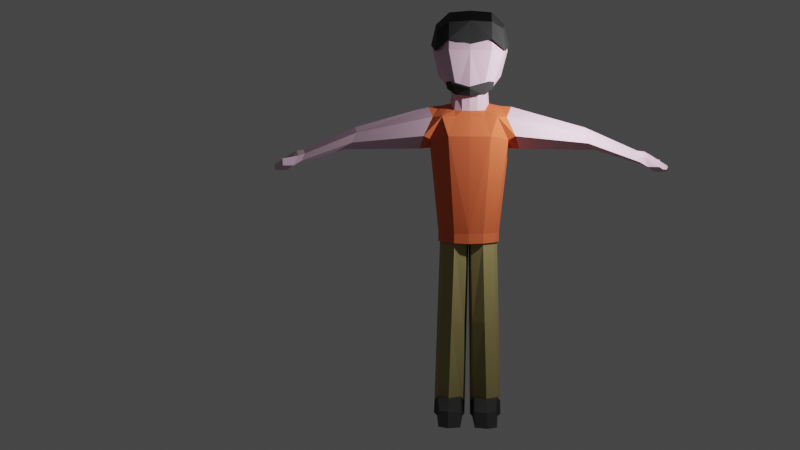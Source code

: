 # Source: LowPolyMan05.blend  (saved by Blender 3.1.7; exported with 4.5.12 LTS)
import bpy
from mathutils import Matrix  # noqa: F401  (used for matrix-valued properties, if any)

bpy.ops.wm.read_factory_settings(use_empty=True)
scene = bpy.context.scene
scene.name = 'Scene'

# ---- collections
col_collection = bpy.data.collections.new('Collection'); scene.collection.children.link(col_collection)

# ---- materials (node trees are filled in below, after node groups)
mat_skin = bpy.data.materials.new('Skin')
mat_skin.alpha_threshold = 0.0
mat_skin.use_transparent_shadow = False
mat_skin.line_color = (0.0, 0.0, 0.0, 1.0)
mat_shirt = bpy.data.materials.new('Shirt')
mat_shirt.use_transparent_shadow = False
mat_trousers = bpy.data.materials.new('Trousers')
mat_trousers.use_transparent_shadow = False
mat_shoes = bpy.data.materials.new('Shoes')
mat_shoes.use_transparent_shadow = False

# ---- material node trees
mat_skin.use_nodes = True; mat_skin.node_tree.nodes.clear()
_N = mat_skin.node_tree.nodes; _L = mat_skin.node_tree.links
n0 = _N.new('ShaderNodeOutputMaterial'); n0.name = 'Material Output'; n0.location = (300, 300)
n1 = _N.new('ShaderNodeBsdfPrincipled'); n1.name = 'Principled BSDF'; n1.location = (10, 300)
n1.distribution = 'GGX'
n1.subsurface_method = 'RANDOM_WALK_SKIN'
n1.inputs[0].default_value = (0.7874, 0.528, 0.6719, 1.0)
n1.inputs[2].default_value = 0.8041
n1.inputs[3].default_value = 1.45
n1.inputs[27].default_value = (0.0, 0.0, 0.0, 1.0)
n1.inputs[28].default_value = 1.0
_L.new(n1.outputs[0], n0.inputs[0])
n0.is_active_output = True
mat_shirt.use_nodes = True; mat_shirt.node_tree.nodes.clear()
_N = mat_shirt.node_tree.nodes; _L = mat_shirt.node_tree.links
n0 = _N.new('ShaderNodeBsdfPrincipled'); n0.name = 'Principled BSDF'; n0.location = (10, 300)
n0.distribution = 'GGX'
n0.subsurface_method = 'RANDOM_WALK_SKIN'
n0.inputs[0].default_value = (0.8, 0.1359, 0.04289, 1.0)
n0.inputs[2].default_value = 0.8057
n0.inputs[3].default_value = 1.45
n0.inputs[27].default_value = (0.0, 0.0, 0.0, 1.0)
n0.inputs[28].default_value = 1.0
n1 = _N.new('ShaderNodeOutputMaterial'); n1.name = 'Material Output'; n1.location = (300, 300)
_L.new(n0.outputs[0], n1.inputs[0])
n1.is_active_output = True
mat_trousers.use_nodes = True; mat_trousers.node_tree.nodes.clear()
_N = mat_trousers.node_tree.nodes; _L = mat_trousers.node_tree.links
n0 = _N.new('ShaderNodeBsdfPrincipled'); n0.name = 'Principled BSDF'; n0.location = (10, 300)
n0.distribution = 'GGX'
n0.subsurface_method = 'RANDOM_WALK_SKIN'
n0.inputs[0].default_value = (0.3343, 0.2746, 0.1057, 1.0)
n0.inputs[2].default_value = 0.8057
n0.inputs[3].default_value = 1.45
n0.inputs[27].default_value = (0.0, 0.0, 0.0, 1.0)
n0.inputs[28].default_value = 1.0
n1 = _N.new('ShaderNodeOutputMaterial'); n1.name = 'Material Output'; n1.location = (300, 300)
_L.new(n0.outputs[0], n1.inputs[0])
n1.is_active_output = True
mat_shoes.use_nodes = True; mat_shoes.node_tree.nodes.clear()
_N = mat_shoes.node_tree.nodes; _L = mat_shoes.node_tree.links
n0 = _N.new('ShaderNodeBsdfPrincipled'); n0.name = 'Principled BSDF'; n0.location = (10, 300)
n0.distribution = 'GGX'
n0.subsurface_method = 'RANDOM_WALK_SKIN'
n0.inputs[0].default_value = (0.02365, 0.02365, 0.02365, 1.0)
n0.inputs[2].default_value = 0.8057
n0.inputs[3].default_value = 1.45
n0.inputs[27].default_value = (0.0, 0.0, 0.0, 1.0)
n0.inputs[28].default_value = 1.0
n1 = _N.new('ShaderNodeOutputMaterial'); n1.name = 'Material Output'; n1.location = (300, 300)
_L.new(n0.outputs[0], n1.inputs[0])
n1.is_active_output = True

# ---- world
world_world = bpy.data.worlds.new('World'); scene.world = world_world
world_world.use_nodes = True; world_world.node_tree.nodes.clear()
_N = world_world.node_tree.nodes; _L = world_world.node_tree.links
n0 = _N.new('ShaderNodeOutputWorld'); n0.name = 'World Output'; n0.location = (300, 300)
n1 = _N.new('ShaderNodeBackground'); n1.name = 'Background'; n1.location = (10, 300)
n1.inputs[0].default_value = (0.05088, 0.05088, 0.05088, 1.0)
_L.new(n1.outputs[0], n0.inputs[0])
n0.is_active_output = True
world_world.color = (0.05088, 0.05088, 0.05088)
world_world.use_sun_shadow = False
world_world.sun_shadow_jitter_overblur = 0.0

# ---- cameras
cam_camera = bpy.data.cameras.new('Camera')
cam_camera.clip_end = 100.0
cam_camera.ortho_scale = 7.314

# ---- lights
light_light = bpy.data.lights.new('Light', 'POINT')
light_light.transmission_factor = 0.0
light_light.energy = 1000.0
light_light.shadow_soft_size = 0.1
light_light.shadow_maximum_resolution = 0.006
light_light.use_absolute_resolution = True

# ---- meshes
me_cube = bpy.data.meshes.new('Cube')
me_cube.from_pydata([(0.04579, 0.9002, 6.68), (0.05501, 0.8472, 5.66), (0.8486, 0.304, 6.68), (0.823, 0.04558, 5.281), (-0.4748, 0.3527, 5.503), (0.5352, -0.3975, 6.847), (0.6511, -0.4836, 5.122), (-0.5352, 0.3975, 6.847), (-0.007498, 1.0, 6.171), (0.9687, 0.2826, 6.18), (0.4799, 0.6461, 6.79), (0.7952, -0.2044, 5.157), (-0.2121, 0.7847, 6.818), (0.4504, 0.6083, 5.557), (-0.1725, 0.7325, 5.53), (0.8125, 0.02371, 6.818), (-0.6556, 0.4869, 6.174), (0.4583, -0.3404, 5.378), (0.7359, -0.5466, 6.18), (0.0, 0.0, 7.097), (0.5538, -0.1651, 5.379), (0.5447, 0.7336, 6.173), (-0.3973, 0.9273, 6.175), (1.008, -0.115, 6.18), (0.3034, 0.4085, 7.058), (0.4043, -0.3003, 5.196), (0.5818, -0.007513, 5.217), (0.5011, 0.003232, 5.237), (0.2845, 0.3244, 5.389), (0.06061, 0.4555, 5.474), (-0.1314, 0.4437, 5.42), (-0.3114, 0.2313, 5.402), (0.5916, -0.4394, 4.597), (0.7886, -0.1537, 4.604), (0.5349, -0.02939, 5.38), (0.2852, 0.3249, 5.378), (0.05912, 0.4585, 5.378), (-0.1335, 0.4449, 5.38), (-0.3128, 0.2323, 5.38), (0.9941, 0.08848, 4.61), (0.468, 0.5916, 4.838), (0.185, 0.7838, 4.574), (-0.2139, 0.4975, 4.576), (-0.4006, 0.2975, 4.578), (0.7608, -0.5651, 4.137), (1.054, -0.1477, 4.145), (1.102, 0.3373, 4.044), (0.6118, 0.745, 3.809), (0.2729, 0.8848, 4.156), (-0.2136, 0.5865, 4.141), (-0.4619, 0.343, 4.144), (0.6229, -0.4627, 1.754), (0.8019, -0.1552, 1.762), (0.768, 0.2309, 1.758), (0.5349, 0.5362, 1.73), (0.2227, 0.7063, 1.722), (-0.04569, 0.6195, 1.725), (-0.3813, 0.2832, 1.728), (0.5302, -0.3938, 1.515), (0.7702, -0.1395, 1.557), (1.029, 0.3463, 4.59), (0.6498, 0.7828, 4.818), (0.3726, 0.9707, 4.554), (1.247, 0.4495, 4.135), (0.4556, 1.075, 4.137), (0.7813, 0.9453, 3.789), (1.96, 1.971, 4.196), (1.802, 2.17, 4.317), (1.74, 2.395, 4.177), (2.064, 2.034, 3.954), (1.782, 2.452, 3.955), (1.957, 2.381, 3.77), (2.877, 3.084, 3.628), (2.722, 3.27, 3.743), (2.66, 3.48, 3.609), (2.976, 3.144, 3.397), (2.7, 3.535, 3.397), (2.867, 3.467, 3.264), (0.6294, -0.4675, 1.52), (0.8113, -0.1562, 1.529), (0.7802, 0.2267, 1.524), (0.5515, 0.5271, 1.496), (0.241, 0.6956, 1.488), (0.003751, 0.5857, 1.492), (-0.3327, 0.2471, 1.495), (0.7388, 0.2119, 1.553), (0.5197, 0.4947, 1.526), (0.2411, 0.646, 1.52), (0.03412, 0.5517, 1.523), (-0.3322, 0.2468, 1.495), (0.06795, -0.05047, 1.49), (0.07802, 0.5138, 4.72), (0.8108, -0.1558, 1.529), (0.5296, -0.3269, 1.545), (0.7797, 0.2266, 1.524), (0.5513, 0.5267, 1.496), (0.2411, 0.6951, 1.488), (0.004136, 0.5853, 1.492), (0.0679, -0.05043, 1.522), (-0.2668, 0.2523, 1.526), (-0.04541, 0.2519, -2.883), (0.2752, -0.1176, -2.887), (0.5176, -0.2314, -2.864), (0.2559, 0.5509, -2.886), (0.5656, 0.3462, -2.88), (0.7004, 0.5256, -2.883), (0.9308, -0.06357, -2.852), (0.9232, 0.2508, -2.856), (0.4468, 0.657, -2.889), (-0.2947, 0.2189, 4.723), (0.4489, -0.3334, 4.736), (0.3069, 0.3603, 4.895), (0.5912, 0.02378, 4.744), (-0.2012, 0.3178, 4.722), (0.544, -0.1732, 4.74), (0.538, -0.1956, -2.363), (0.2576, -0.1113, -2.555), (-0.06432, 0.2519, -2.551), (0.2368, 0.551, -2.554), (0.6842, 0.5235, -2.551), (0.429, 0.6563, -2.557), (0.9026, -0.08802, -2.351), (0.9085, 0.2469, -2.355), (1.302, -0.7502, -2.864), (1.575, -0.5733, -2.852), (1.606, -0.3075, -2.856), (1.393, -0.452, -2.52), (1.123, -0.6299, -2.532), (1.414, -0.1971, -2.524), (3.252, 3.532, 3.381), (3.095, 3.683, 3.41), (2.972, 3.787, 3.374), (3.228, 3.513, 3.328), (2.952, 3.76, 3.328), (3.105, 3.672, 3.279), (3.049, 3.252, 3.367), (2.985, 3.214, 3.56), (2.832, 3.393, 3.651), (2.958, 3.565, 3.249), (2.693, 3.493, 3.544), (2.716, 3.525, 3.368), (3.307, 3.177, 3.412), (3.337, 3.16, 3.583), (3.267, 3.232, 3.556), (3.247, 3.239, 3.38), (2.808, 3.04, 3.504), (2.734, 2.995, 3.676), (2.62, 3.134, 3.761), (2.734, 3.288, 3.402), (2.58, 3.298, 3.662), (2.61, 3.338, 3.505), (0.02593, 0.9463, 6.691), (0.8983, 0.2984, 6.691), (0.5815, -0.4319, 6.872), (-0.5816, 0.432, 6.872), (-0.03197, 1.055, 6.138), (1.029, 0.2752, 6.147), (0.4976, 0.6701, 6.81), (-0.2543, 0.8207, 6.841), (0.859, -0.006139, 6.841), (-0.7935, 0.5894, 5.842), (0.7996, -0.5938, 6.309), (-8.585e-05, 6.376e-05, 7.144), (0.5681, 0.7652, 6.311), (-0.4556, 0.9757, 5.904), (1.072, -0.1568, 6.424), (0.3059, 0.412, 7.102), (0.08254, 0.8209, 6.662), (0.7624, 0.316, 6.662), (0.4534, -0.3367, 6.803), (-0.4531, 0.3365, 6.803), (0.03742, 0.9058, 6.231), (0.8641, 0.2979, 6.238), (0.4501, 0.6057, 6.755), (-0.1358, 0.7231, 6.779), (0.7318, 0.07869, 6.779), (-0.6182, 0.4591, 6.0), (0.6233, -0.463, 6.364), (0.0001518, -0.0001127, 7.015), (0.505, 0.6798, 6.365), (-0.2927, 0.8439, 6.048), (0.8976, -0.03876, 6.454), (0.3007, 0.4046, 6.982), (0.8321, 0.06239, 5.26), (0.6614, -0.4912, 5.086), (0.8544, 0.08874, 5.412), (0.8019, -0.2094, 5.124), (0.7535, -0.5596, 5.269), (0.8884, -0.09667, 5.403), (0.5301, -0.3937, 5.15), (0.7523, -0.1308, 5.117), (0.7032, -0.1479, 5.167), (0.8076, 0.05141, 5.3), (0.6509, -0.4834, 5.126), (0.83, 0.07776, 5.452), (0.7774, -0.2203, 5.164), (0.743, -0.5518, 5.309), (0.8705, -0.09893, 5.436), (0.5196, -0.3859, 5.19), (0.7278, -0.1418, 5.157), (0.6788, -0.1589, 5.207), (0.5338, -0.2607, -0.4585), (-0.1648, 0.2521, -0.4679), (0.3358, 0.6512, -0.4734), (0.8243, 0.2295, -0.45), (0.1635, -0.0811, -0.4718), (0.1363, 0.5514, -0.4704), (0.6026, 0.5092, -0.4673), (0.8369, -0.1136, -0.4455), (-0.8486, -0.304, 6.68), (-0.7952, -0.2975, 5.66), (-0.04579, -0.9002, 6.68), (0.1942, -0.8011, 5.281), (-0.9599, -0.2819, 6.171), (0.009396, -1.009, 6.18), (-0.4799, -0.6461, 6.79), (0.4255, -0.7022, 5.157), (-0.8125, -0.02371, 6.818), (-0.4522, -0.607, 5.557), (-0.7511, -0.04654, 5.53), (0.2121, -0.7847, 6.818), (0.3181, -0.4824, 5.379), (-0.5449, -0.7335, 6.173), (-1.003, 0.1124, 6.175), (0.4014, -0.932, 6.18), (-0.3034, -0.4085, 7.058), (0.1753, -0.5548, 5.217), (0.1417, -0.4806, 5.237), (-0.2284, -0.3661, 5.389), (-0.4185, -0.1896, 5.474), (-0.4627, -0.002377, 5.42), (0.375, -0.7105, 4.604), (0.1827, -0.5036, 5.38), (-0.2286, -0.3669, 5.378), (-0.4219, -0.1891, 5.378), (-0.4645, -0.0007525, 5.38), (0.2026, -0.9773, 4.61), (-0.4311, -0.619, 4.838), (-0.6969, -0.4037, 4.574), (-0.5381, 0.06102, 4.576), (0.446, -0.9664, 4.145), (-0.004378, -1.153, 4.044), (-0.5364, -0.8009, 3.809), (-0.7682, -0.517, 4.156), (-0.6232, 0.03496, 4.141), (0.3803, -0.7229, 1.762), (0.0008596, -0.802, 1.758), (-0.3588, -0.667, 1.73), (-0.6118, -0.4173, 1.722), (-0.6063, -0.1353, 1.725), (0.3561, -0.697, 1.557), (-0.03406, -1.086, 4.59), (-0.5616, -0.8482, 4.818), (-0.8216, -0.6372, 4.554), (-0.06989, -1.324, 4.135), (-0.8977, -0.7469, 4.137), (-0.6792, -1.021, 3.789), (-1.32, -2.446, 4.196), (-1.557, -2.352, 4.317), (-1.79, -2.358, 4.177), (-1.351, -2.564, 3.954), (-1.832, -2.415, 3.955), (-1.714, -2.562, 3.77), (-2.121, -3.645, 3.628), (-2.344, -3.551, 3.743), (-2.563, -3.552, 3.609), (-2.15, -3.758, 3.397), (-2.604, -3.606, 3.397), (-2.491, -3.747, 3.264), (0.3839, -0.7315, 1.529), (0.00846, -0.8124, 1.524), (-0.3452, -0.6803, 1.496), (-0.5963, -0.4317, 1.488), (-0.5596, -0.1728, 1.492), (0.01065, -0.7685, 1.553), (-0.3234, -0.6405, 1.526), (-0.5488, -0.4175, 1.52), (-0.5183, -0.1921, 1.523), (-0.4693, -0.2232, 4.72), (0.3834, -0.7312, 1.529), (0.4659, -0.4125, 1.545), (0.008347, -0.812, 1.524), (-0.3449, -0.68, 1.496), (-0.5958, -0.4317, 1.488), (-0.5591, -0.1731, 1.492), (-0.3187, 0.1825, 1.526), (-0.2543, -0.02933, -2.883), (0.1921, -0.2295, -2.887), (0.371, -0.4286, -2.864), (-0.4534, -0.4041, -2.886), (-0.168, -0.6415, -2.88), (-0.3008, -0.8224, -2.883), (0.3298, -0.8727, -2.852), (0.02666, -0.9562, -2.856), (-0.4999, -0.6176, -2.889), (-0.2563, -0.3979, 4.895), (0.1481, -0.5728, 4.744), (-0.3624, 0.1007, 4.722), (0.323, -0.4708, 4.74), (0.3427, -0.4585, -2.363), (0.181, -0.2144, -2.555), (-0.2597, -0.01121, -2.551), (-0.4591, -0.3859, -2.554), (-0.3034, -0.8063, -2.551), (-0.5043, -0.6003, -2.557), (0.3451, -0.8386, -2.351), (0.02614, -0.9411, -2.355), (1.094, -1.03, -2.864), (1.004, -1.342, -2.852), (0.7585, -1.449, -2.856), (0.8352, -1.203, -2.52), (0.9275, -0.8929, -2.532), (0.5973, -1.297, -2.524), (-2.442, -4.134, 3.381), (-2.631, -4.027, 3.41), (-2.766, -3.94, 3.374), (-2.431, -4.105, 3.328), (-2.747, -3.912, 3.328), (-2.618, -4.034, 3.279), (-2.232, -3.859, 3.367), (-2.214, -3.786, 3.56), (-2.43, -3.692, 3.651), (-2.558, -3.862, 3.249), (-2.566, -3.588, 3.544), (-2.589, -3.619, 3.368), (-2.086, -4.084, 3.412), (-2.061, -4.107, 3.583), (-2.15, -4.062, 3.556), (-2.163, -4.045, 3.38), (-2.099, -3.567, 3.504), (-2.077, -3.483, 3.676), (-2.243, -3.414, 3.761), (-2.358, -3.567, 3.402), (-2.411, -3.423, 3.662), (-2.442, -3.463, 3.505), (-0.8984, -0.2983, 6.691), (-0.0261, -0.9462, 6.691), (-1.019, -0.2743, 6.138), (0.03387, -1.064, 6.147), (-0.4978, -0.67, 6.81), (-0.8592, 0.006267, 6.841), (0.2541, -0.8206, 6.841), (-0.5684, -0.765, 6.311), (-1.066, 0.1542, 5.904), (0.4599, -0.9807, 6.424), (-0.306, -0.4119, 7.102), (-0.7621, -0.3162, 6.662), (-0.08224, -0.8212, 6.662), (-0.8564, -0.2976, 6.231), (-0.03551, -0.9133, 6.238), (-0.4498, -0.6059, 6.755), (-0.7315, -0.07891, 6.779), (0.1361, -0.7233, 6.779), (-0.5049, -0.6799, 6.365), (-0.8924, 0.03635, 6.048), (0.2965, -0.8481, 6.454), (-0.3004, -0.4048, 6.982), (0.1807, -0.8146, 5.26), (0.1619, -0.8436, 5.412), (0.4321, -0.7071, 5.124), (0.3493, -0.8226, 5.403), (0.3426, -0.6824, 5.117), (0.3448, -0.6305, 5.167), (0.1842, -0.788, 5.3), (0.1654, -0.817, 5.452), (0.4356, -0.6806, 5.164), (0.3462, -0.8047, 5.436), (0.346, -0.6558, 5.157), (0.3482, -0.6039, 5.207), (0.4038, -0.4357, -0.4585), (-0.289, 0.08488, -0.4679), (-0.5264, -0.5096, -0.4734), (0.01846, -0.8555, -0.45), (0.1249, -0.1331, -0.4718), (-0.4885, -0.2898, -0.4704), (-0.3134, -0.7241, -0.4673), (0.3506, -0.7684, -0.4455)], [], [(3, 11, 26, 27), (1, 13, 28, 29), (4, 14, 30, 31), (11, 6, 25, 26), (1, 8, 21, 13), (8, 0, 10, 21), (21, 10, 2, 9), (13, 21, 9, 3), (4, 16, 22, 14), (16, 7, 12, 22), (22, 12, 0, 8), (14, 22, 8, 1), (3, 9, 23, 11), (9, 2, 15, 23), (23, 15, 5, 18), (11, 23, 18, 6), (0, 12, 24, 10), (12, 7, 19, 24), (24, 19, 5, 15), (10, 24, 15, 2), (31, 30, 37, 38), (26, 25, 17, 20), (28, 27, 34, 35), (30, 29, 36, 37), (14, 1, 29, 30), (13, 3, 27, 28), (109, 113, 42, 43), (114, 110, 32, 33), (111, 112, 39, 40), (113, 91, 41, 42), (29, 28, 35, 36), (27, 26, 20, 34), (48, 41, 62, 64), (42, 41, 48, 49), (39, 33, 45, 46), (41, 40, 61, 62), (91, 111, 40, 41), (112, 114, 33, 39), (50, 49, 56, 57), (45, 44, 51, 52), (47, 46, 53, 54), (49, 48, 55, 56), (33, 32, 44, 45), (43, 42, 49, 50), (57, 56, 83, 84), (52, 51, 78, 79), (54, 53, 80, 81), (56, 55, 82, 83), (48, 47, 54, 55), (46, 45, 52, 53), (64, 62, 68, 70), (63, 65, 71, 69), (39, 46, 63, 60), (46, 47, 65, 63), (40, 39, 60, 61), (47, 48, 64, 65), (147, 146, 72, 73), (146, 145, 75, 72), (62, 61, 67, 68), (65, 64, 70, 71), (60, 63, 69, 66), (61, 60, 66, 67), (137, 136, 129, 130), (136, 135, 132, 129), (145, 148, 77, 75), (150, 149, 74, 76), (149, 147, 73, 74), (148, 150, 76, 77), (83, 82, 96, 97), (80, 79, 92, 94), (82, 81, 95, 96), (84, 83, 97, 89), (55, 54, 81, 82), (53, 52, 79, 80), (115, 102, 123, 127), (120, 119, 105, 108), (115, 116, 101, 102), (117, 118, 103, 100), (81, 80, 94, 95), (79, 78, 58, 92), (93, 59, 92, 58), (59, 85, 94, 92), (85, 86, 95, 94), (86, 87, 96, 95), (87, 88, 97, 96), (88, 99, 89, 97), (99, 98, 90, 89), (98, 93, 58, 90), (100, 103, 104, 101), (103, 108, 105, 104), (104, 105, 107, 106), (101, 104, 106, 102), (118, 120, 108, 103), (116, 117, 100, 101), (119, 122, 107, 105), (106, 107, 125, 124), (34, 20, 114, 112), (36, 35, 111, 91), (37, 36, 91, 113), (35, 34, 112, 111), (20, 17, 110, 114), (38, 37, 113, 109), (208, 201, 115, 121), (207, 204, 122, 119), (205, 202, 117, 116), (206, 203, 120, 118), (202, 206, 118, 117), (201, 205, 116, 115), (203, 207, 119, 120), (204, 208, 121, 122), (128, 126, 124, 125), (126, 127, 123, 124), (107, 122, 128, 125), (102, 106, 124, 123), (121, 115, 127, 126), (122, 121, 126, 128), (130, 129, 132, 134), (131, 130, 134, 133), (135, 138, 134, 132), (140, 139, 131, 133), (139, 137, 130, 131), (138, 140, 133, 134), (77, 76, 140, 138), (74, 73, 137, 139), (76, 74, 139, 140), (75, 77, 138, 135), (72, 75, 141, 142), (73, 72, 136, 137), (142, 141, 144, 143), (75, 135, 144, 141), (135, 136, 143, 144), (136, 72, 142, 143), (71, 70, 150, 148), (68, 67, 147, 149), (70, 68, 149, 150), (69, 71, 148, 145), (66, 69, 145, 146), (67, 66, 146, 147), (155, 163, 157, 151), (163, 156, 152, 157), (160, 164, 158, 154), (164, 155, 151, 158), (156, 165, 159, 152), (165, 161, 153, 159), (151, 157, 166, 158), (158, 166, 162, 154), (166, 159, 153, 162), (157, 152, 159, 166), (171, 167, 173, 179), (179, 173, 168, 172), (176, 170, 174, 180), (180, 174, 167, 171), (172, 168, 175, 181), (181, 175, 169, 177), (167, 174, 182, 173), (174, 170, 178, 182), (182, 178, 169, 175), (173, 182, 175, 168), (155, 164, 180, 171), (156, 163, 179, 172), (165, 156, 172, 181), (164, 160, 176, 180), (163, 155, 171, 179), (161, 165, 181, 177), (183, 191, 190, 186), (186, 190, 189, 184), (183, 186, 188, 185), (186, 184, 187, 188), (192, 195, 199, 200), (195, 193, 198, 199), (192, 194, 197, 195), (195, 197, 196, 193), (190, 191, 200, 199), (183, 185, 194, 192), (185, 188, 197, 194), (191, 183, 192, 200), (189, 190, 199, 198), (188, 187, 196, 197), (85, 59, 208, 204), (87, 86, 207, 203), (93, 98, 205, 201), (99, 88, 206, 202), (88, 87, 203, 206), (98, 99, 202, 205), (86, 85, 204, 207), (59, 93, 201, 208), (212, 227, 226, 216), (210, 229, 228, 218), (4, 31, 230, 219), (216, 226, 25, 6), (210, 218, 222, 213), (213, 222, 215, 209), (222, 214, 211, 215), (218, 212, 214, 222), (4, 219, 223, 16), (16, 223, 217, 7), (223, 213, 209, 217), (219, 210, 213, 223), (212, 216, 224, 214), (214, 224, 220, 211), (224, 18, 5, 220), (216, 6, 18, 224), (209, 215, 225, 217), (217, 225, 19, 7), (225, 220, 5, 19), (215, 211, 220, 225), (31, 38, 235, 230), (226, 221, 17, 25), (228, 233, 232, 227), (230, 235, 234, 229), (219, 230, 229, 210), (218, 228, 227, 212), (109, 43, 239, 297), (298, 231, 32, 110), (295, 237, 236, 296), (297, 239, 238, 278), (229, 234, 233, 228), (227, 232, 221, 226), (243, 255, 253, 238), (239, 244, 243, 238), (236, 241, 240, 231), (238, 253, 252, 237), (278, 238, 237, 295), (296, 236, 231, 298), (50, 57, 249, 244), (240, 245, 51, 44), (242, 247, 246, 241), (244, 249, 248, 243), (231, 240, 44, 32), (43, 50, 244, 239), (57, 84, 273, 249), (245, 269, 78, 51), (247, 271, 270, 246), (249, 273, 272, 248), (243, 248, 247, 242), (241, 246, 245, 240), (255, 261, 259, 253), (254, 260, 262, 256), (236, 251, 254, 241), (241, 254, 256, 242), (237, 252, 251, 236), (242, 256, 255, 243), (331, 264, 263, 330), (330, 263, 266, 329), (253, 259, 258, 252), (256, 262, 261, 255), (251, 257, 260, 254), (252, 258, 257, 251), (321, 314, 313, 320), (320, 313, 316, 319), (329, 266, 268, 332), (334, 267, 265, 333), (333, 265, 264, 331), (332, 268, 267, 334), (273, 284, 283, 272), (270, 281, 279, 269), (272, 283, 282, 271), (84, 89, 284, 273), (248, 272, 271, 247), (246, 270, 269, 245), (299, 311, 307, 288), (304, 294, 291, 303), (299, 288, 287, 300), (301, 286, 289, 302), (271, 282, 281, 270), (269, 279, 58, 78), (280, 58, 279, 250), (250, 279, 281, 274), (274, 281, 282, 275), (275, 282, 283, 276), (276, 283, 284, 277), (277, 284, 89, 285), (285, 89, 90, 98), (98, 90, 58, 280), (286, 287, 290, 289), (289, 290, 291, 294), (290, 292, 293, 291), (287, 288, 292, 290), (302, 289, 294, 304), (300, 287, 286, 301), (303, 291, 293, 306), (292, 308, 309, 293), (232, 296, 298, 221), (234, 278, 295, 233), (235, 297, 278, 234), (233, 295, 296, 232), (221, 298, 110, 17), (38, 109, 297, 235), (376, 305, 299, 369), (375, 303, 306, 372), (373, 300, 301, 370), (374, 302, 304, 371), (370, 301, 302, 374), (369, 299, 300, 373), (371, 304, 303, 375), (372, 306, 305, 376), (312, 309, 308, 310), (310, 308, 307, 311), (293, 309, 312, 306), (288, 307, 308, 292), (305, 310, 311, 299), (306, 312, 310, 305), (314, 318, 316, 313), (315, 317, 318, 314), (319, 316, 318, 322), (324, 317, 315, 323), (323, 315, 314, 321), (322, 318, 317, 324), (268, 322, 324, 267), (265, 323, 321, 264), (267, 324, 323, 265), (266, 319, 322, 268), (263, 326, 325, 266), (264, 321, 320, 263), (326, 327, 328, 325), (266, 325, 328, 319), (319, 328, 327, 320), (320, 327, 326, 263), (262, 332, 334, 261), (259, 333, 331, 258), (261, 334, 333, 259), (260, 329, 332, 262), (257, 330, 329, 260), (258, 331, 330, 257), (337, 335, 339, 342), (342, 339, 336, 338), (160, 154, 340, 343), (343, 340, 335, 337), (338, 336, 341, 344), (344, 341, 153, 161), (335, 340, 345, 339), (340, 154, 162, 345), (345, 162, 153, 341), (339, 345, 341, 336), (348, 353, 350, 346), (353, 349, 347, 350), (176, 354, 351, 170), (354, 348, 346, 351), (349, 355, 352, 347), (355, 177, 169, 352), (346, 350, 356, 351), (351, 356, 178, 170), (356, 352, 169, 178), (350, 347, 352, 356), (337, 348, 354, 343), (338, 349, 353, 342), (344, 355, 349, 338), (343, 354, 176, 160), (342, 353, 348, 337), (161, 177, 355, 344), (357, 359, 361, 362), (359, 184, 189, 361), (357, 358, 360, 359), (359, 360, 187, 184), (363, 368, 367, 365), (365, 367, 198, 193), (363, 365, 366, 364), (365, 193, 196, 366), (361, 367, 368, 362), (357, 363, 364, 358), (358, 364, 366, 360), (362, 368, 363, 357), (189, 198, 367, 361), (360, 366, 196, 187), (274, 372, 376, 250), (276, 371, 375, 275), (280, 369, 373, 98), (285, 370, 374, 277), (277, 374, 371, 276), (98, 373, 370, 285), (275, 375, 372, 274), (250, 376, 369, 280)])
me_cube.polygons.foreach_set('material_index', [0, 0, 0, 0, 0, 0, 0, 0, 0, 0, 0, 0, 0, 0, 0, 0, 0, 0, 0, 0, 0, 0, 0, 0, 0, 0, 1, 1, 1, 1, 0, 0, 1, 1, 1, 1, 1, 1, 1, 1, 1, 1, 1, 1, 1, 1, 1, 1, 1, 1, 0, 0, 1, 1, 1, 1, 0, 0, 0, 0, 0, 0, 0, 0, 0, 0, 0, 0, 0, 0, 0, 0, 1, 1, 3, 3, 3, 3, 0, 0, 0, 0, 0, 0, 0, 0, 0, 0, 3, 3, 3, 3, 3, 3, 3, 3, 0, 0, 0, 0, 0, 0, 2, 2, 2, 2, 2, 2, 2, 2, 3, 3, 3, 3, 3, 3, 0, 0, 0, 0, 0, 0, 0, 0, 0, 0, 0, 0, 0, 0, 0, 0, 0, 0, 0, 0, 0, 0, 3, 3, 3, 3, 3, 3, 3, 3, 3, 3, 3, 3, 3, 3, 3, 3, 3, 3, 3, 3, 3, 3, 3, 3, 3, 3, 3, 3, 3, 3, 3, 3, 3, 3, 3, 3, 3, 3, 3, 3, 2, 2, 2, 2, 2, 2, 2, 2, 0, 0, 0, 0, 0, 0, 0, 0, 0, 0, 0, 0, 0, 0, 0, 0, 0, 0, 0, 0, 0, 0, 0, 0, 0, 0, 1, 1, 1, 1, 0, 0, 1, 1, 1, 1, 1, 1, 1, 1, 1, 1, 1, 1, 1, 1, 1, 1, 1, 1, 0, 0, 1, 1, 1, 1, 0, 0, 0, 0, 0, 0, 0, 0, 0, 0, 0, 0, 0, 0, 0, 0, 1, 1, 3, 3, 3, 3, 0, 0, 0, 0, 0, 0, 0, 0, 0, 0, 3, 3, 3, 3, 3, 3, 3, 3, 0, 0, 0, 0, 0, 0, 2, 2, 2, 2, 2, 2, 2, 2, 3, 3, 3, 3, 3, 3, 0, 0, 0, 0, 0, 0, 0, 0, 0, 0, 0, 0, 0, 0, 0, 0, 0, 0, 0, 0, 0, 0, 3, 3, 3, 3, 3, 3, 3, 3, 3, 3, 3, 3, 3, 3, 3, 3, 3, 3, 3, 3, 3, 3, 3, 3, 3, 3, 3, 3, 3, 3, 3, 3, 3, 3, 3, 3, 3, 3, 3, 3, 2, 2, 2, 2, 2, 2, 2, 2])
_uv = me_cube.uv_layers.new(name='UVMap')
_uv.uv.foreach_set('vector', [0.375, 0.75, 0.375, 0.8125, 0.375, 0.8125, 0.375, 0.75, 0.375, 0.5, 0.3924, 0.625, 0.3924, 0.625, 0.375, 0.5, 0.375, 0.375, 0.375, 0.4375, 0.375, 0.4375, 0.375, 0.375, 0.375, 0.8125, 0.375, 0.875, 0.375, 0.875, 0.375, 0.8125, 0.375, 0.5, 0.5, 0.5174, 0.5, 0.625, 0.3924, 0.625, 0.5, 0.5174, 0.625, 0.5, 0.6076, 0.625, 0.5, 0.625, 0.5, 0.625, 0.6076, 0.625, 0.625, 0.75, 0.5, 0.7326, 0.3924, 0.625, 0.5, 0.625, 0.5, 0.7326, 0.375, 0.75, 0.375, 0.375, 0.5, 0.375, 0.5, 0.4392, 0.375, 0.4375, 0.5, 0.375, 0.625, 0.375, 0.625, 0.4375, 0.5, 0.4392, 0.5, 0.4392, 0.625, 0.4375, 0.625, 0.5, 0.5, 0.5174, 0.375, 0.4375, 0.5, 0.4392, 0.5, 0.5174, 0.375, 0.5, 0.375, 0.75, 0.5, 0.7326, 0.5, 0.8108, 0.375, 0.8125, 0.5, 0.7326, 0.625, 0.75, 0.625, 0.8125, 0.5, 0.8108, 0.5, 0.8108, 0.625, 0.8125, 0.625, 0.875, 0.5, 0.875, 0.375, 0.8125, 0.5, 0.8108, 0.5, 0.875, 0.375, 0.875, 0.625, 0.5, 0.6875, 0.5, 0.6858, 0.625, 0.6076, 0.625, 0.6875, 0.5, 0.75, 0.5, 0.75, 0.625, 0.6858, 0.625, 0.6858, 0.625, 0.75, 0.625, 0.75, 0.75, 0.6875, 0.75, 0.6076, 0.625, 0.6858, 0.625, 0.6875, 0.75, 0.625, 0.75, 0.375, 0.375, 0.375, 0.4375, 0.375, 0.4375, 0.375, 0.375, 0.375, 0.8125, 0.375, 0.875, 0.375, 0.875, 0.375, 0.8125, 0.3924, 0.625, 0.375, 0.75, 0.375, 0.75, 0.3924, 0.625, 0.375, 0.4375, 0.375, 0.5, 0.375, 0.5, 0.375, 0.4375, 0.375, 0.4375, 0.375, 0.5, 0.375, 0.5, 0.375, 0.4375, 0.3924, 0.625, 0.375, 0.75, 0.375, 0.75, 0.3924, 0.625, 0.375, 0.375, 0.375, 0.4375, 0.375, 0.4375, 0.375, 0.375, 0.375, 0.8125, 0.375, 0.875, 0.375, 0.875, 0.375, 0.8125, 0.3924, 0.625, 0.375, 0.75, 0.375, 0.75, 0.3924, 0.625, 0.375, 0.4375, 0.375, 0.5, 0.375, 0.5, 0.375, 0.4375, 0.375, 0.5, 0.3924, 0.625, 0.3924, 0.625, 0.375, 0.5, 0.375, 0.75, 0.375, 0.8125, 0.375, 0.8125, 0.375, 0.75, 0.375, 0.5, 0.375, 0.5, 0.375, 0.5, 0.375, 0.5, 0.375, 0.4375, 0.375, 0.5, 0.375, 0.5, 0.375, 0.4375, 0.375, 0.75, 0.375, 0.8125, 0.375, 0.8125, 0.3805, 0.7101, 0.375, 0.5, 0.3924, 0.625, 0.3924, 0.625, 0.375, 0.5, 0.375, 0.5, 0.3924, 0.625, 0.3924, 0.625, 0.375, 0.5, 0.375, 0.75, 0.375, 0.8125, 0.375, 0.8125, 0.375, 0.75, 0.375, 0.375, 0.375, 0.4375, 0.375, 0.4375, 0.375, 0.375, 0.375, 0.8125, 0.375, 0.875, 0.375, 0.875, 0.375, 0.8125, 0.3924, 0.625, 0.3805, 0.7101, 0.3805, 0.7101, 0.3924, 0.625, 0.375, 0.4375, 0.375, 0.5, 0.375, 0.5, 0.375, 0.4375, 0.375, 0.8125, 0.375, 0.875, 0.375, 0.875, 0.375, 0.8125, 0.375, 0.375, 0.375, 0.4375, 0.375, 0.4375, 0.375, 0.375, 0.375, 0.375, 0.375, 0.4375, 0.375, 0.4375, 0.375, 0.375, 0.375, 0.8125, 0.375, 0.875, 0.375, 0.875, 0.375, 0.8125, 0.3924, 0.625, 0.3805, 0.7101, 0.3783, 0.7134, 0.3924, 0.625, 0.375, 0.4375, 0.375, 0.5, 0.375, 0.5, 0.375, 0.4375, 0.375, 0.5, 0.3924, 0.625, 0.3924, 0.625, 0.375, 0.5, 0.3805, 0.7101, 0.375, 0.8125, 0.375, 0.8125, 0.3805, 0.7101, 0.375, 0.5, 0.375, 0.5, 0.375, 0.5, 0.375, 0.5, 0.375, 0.75, 0.3924, 0.625, 0.3924, 0.625, 0.375, 0.75, 0.375, 0.75, 0.3805, 0.7101, 0.375, 0.75, 0.375, 0.75, 0.3805, 0.7101, 0.3924, 0.625, 0.3924, 0.625, 0.375, 0.75, 0.3924, 0.625, 0.375, 0.75, 0.375, 0.75, 0.3924, 0.625, 0.3924, 0.625, 0.375, 0.5, 0.375, 0.5, 0.3924, 0.625, 0.3924, 0.625, 0.375, 0.75, 0.375, 0.75, 0.3924, 0.625, 0.375, 0.75, 0.375, 0.75, 0.375, 0.75, 0.375, 0.75, 0.375, 0.5, 0.3924, 0.625, 0.3924, 0.625, 0.375, 0.5, 0.3924, 0.625, 0.375, 0.5, 0.375, 0.5, 0.3924, 0.625, 0.375, 0.75, 0.375, 0.75, 0.375, 0.75, 0.375, 0.75, 0.3924, 0.625, 0.375, 0.75, 0.375, 0.75, 0.3924, 0.625, 0.3924, 0.625, 0.375, 0.75, 0.375, 0.75, 0.3924, 0.625, 0.375, 0.75, 0.375, 0.75, 0.375, 0.75, 0.375, 0.75, 0.375, 0.75, 0.3924, 0.625, 0.3924, 0.625, 0.375, 0.75, 0.375, 0.5, 0.375, 0.5, 0.375, 0.5, 0.375, 0.5, 0.375, 0.5, 0.3924, 0.625, 0.3924, 0.625, 0.375, 0.5, 0.3924, 0.625, 0.375, 0.5, 0.375, 0.5, 0.3924, 0.625, 0.375, 0.4375, 0.375, 0.5, 0.375, 0.5, 0.375, 0.4375, 0.3783, 0.7134, 0.375, 0.8125, 0.375, 0.8125, 0.3805, 0.7101, 0.375, 0.5, 0.3924, 0.625, 0.3924, 0.625, 0.375, 0.5, 0.375, 0.375, 0.375, 0.4375, 0.375, 0.4375, 0.375, 0.375, 0.375, 0.5, 0.3924, 0.625, 0.3924, 0.625, 0.375, 0.5, 0.3805, 0.7101, 0.375, 0.8125, 0.375, 0.8125, 0.3783, 0.7134, 0.2577, 0.7212, 0.2577, 0.7212, 0.2577, 0.7212, 0.2577, 0.7212, 0.3654, 0.5158, 0.3802, 0.6231, 0.3802, 0.6231, 0.3654, 0.5158, 0.2577, 0.7212, 0.2561, 0.625, 0.2561, 0.625, 0.2577, 0.7212, 0.256, 0.512, 0.3113, 0.5125, 0.3113, 0.5125, 0.256, 0.512, 0.3924, 0.625, 0.3783, 0.7134, 0.3805, 0.7101, 0.3924, 0.625, 0.375, 0.8125, 0.375, 0.875, 0.375, 0.8753, 0.375, 0.8125, 0.2577, 0.7212, 0.3056, 0.7401, 0.3125, 0.75, 0.25, 0.728, 0.3056, 0.7401, 0.3663, 0.7018, 0.3805, 0.7101, 0.3125, 0.75, 0.3663, 0.7018, 0.3802, 0.6231, 0.3924, 0.625, 0.3805, 0.7101, 0.3802, 0.6231, 0.3654, 0.5158, 0.375, 0.5, 0.3924, 0.625, 0.3654, 0.5158, 0.3113, 0.5125, 0.3125, 0.5, 0.375, 0.5, 0.3113, 0.5125, 0.256, 0.512, 0.25, 0.5, 0.3125, 0.5, 0.256, 0.512, 0.2561, 0.625, 0.25, 0.625, 0.25, 0.5, 0.2561, 0.625, 0.2577, 0.7212, 0.25, 0.728, 0.25, 0.625, 0.256, 0.512, 0.3113, 0.5125, 0.3142, 0.625, 0.2561, 0.625, 0.3113, 0.5125, 0.3654, 0.5158, 0.3802, 0.6231, 0.3142, 0.625, 0.3142, 0.625, 0.3802, 0.6231, 0.3663, 0.7018, 0.3056, 0.7401, 0.2561, 0.625, 0.3142, 0.625, 0.3056, 0.7401, 0.2577, 0.7212, 0.3113, 0.5125, 0.3654, 0.5158, 0.3654, 0.5158, 0.3113, 0.5125, 0.2561, 0.625, 0.256, 0.512, 0.256, 0.512, 0.2561, 0.625, 0.3802, 0.6231, 0.3663, 0.7018, 0.3663, 0.7018, 0.3802, 0.6231, 0.3056, 0.7401, 0.3663, 0.7018, 0.3663, 0.7018, 0.3056, 0.7401, 0.375, 0.75, 0.375, 0.8125, 0.375, 0.8125, 0.375, 0.75, 0.375, 0.5, 0.3924, 0.625, 0.3924, 0.625, 0.375, 0.5, 0.375, 0.4375, 0.375, 0.5, 0.375, 0.5, 0.375, 0.4375, 0.3924, 0.625, 0.375, 0.75, 0.375, 0.75, 0.3924, 0.625, 0.375, 0.8125, 0.375, 0.875, 0.375, 0.875, 0.375, 0.8125, 0.375, 0.375, 0.375, 0.4375, 0.375, 0.4375, 0.375, 0.375, 0.3056, 0.7401, 0.2577, 0.7212, 0.2577, 0.7212, 0.3056, 0.7401, 0.3802, 0.6231, 0.3663, 0.7018, 0.3663, 0.7018, 0.3802, 0.6231, 0.2561, 0.625, 0.256, 0.512, 0.256, 0.512, 0.2561, 0.625, 0.3113, 0.5125, 0.3654, 0.5158, 0.3654, 0.5158, 0.3113, 0.5125, 0.256, 0.512, 0.3113, 0.5125, 0.3113, 0.5125, 0.256, 0.512, 0.2577, 0.7212, 0.2561, 0.625, 0.2561, 0.625, 0.2577, 0.7212, 0.3654, 0.5158, 0.3802, 0.6231, 0.3802, 0.6231, 0.3654, 0.5158, 0.3663, 0.7018, 0.3056, 0.7401, 0.3056, 0.7401, 0.3663, 0.7018, 0.3663, 0.7018, 0.3056, 0.7401, 0.3056, 0.7401, 0.3663, 0.7018, 0.3056, 0.7401, 0.2577, 0.7212, 0.2577, 0.7212, 0.3056, 0.7401, 0.3663, 0.7018, 0.3663, 0.7018, 0.3663, 0.7018, 0.3663, 0.7018, 0.2577, 0.7212, 0.3056, 0.7401, 0.3056, 0.7401, 0.2577, 0.7212, 0.3056, 0.7401, 0.2577, 0.7212, 0.2577, 0.7212, 0.3056, 0.7401, 0.3663, 0.7018, 0.3056, 0.7401, 0.3056, 0.7401, 0.3663, 0.7018, 0.3924, 0.625, 0.375, 0.75, 0.375, 0.75, 0.3924, 0.625, 0.375, 0.5, 0.3924, 0.625, 0.3924, 0.625, 0.375, 0.5, 0.375, 0.75, 0.3924, 0.625, 0.3924, 0.625, 0.375, 0.75, 0.375, 0.5, 0.375, 0.5, 0.375, 0.5, 0.375, 0.5, 0.375, 0.5, 0.3924, 0.625, 0.3924, 0.625, 0.375, 0.5, 0.3924, 0.625, 0.375, 0.5, 0.375, 0.5, 0.3924, 0.625, 0.3924, 0.625, 0.375, 0.5, 0.375, 0.5, 0.3924, 0.625, 0.375, 0.5, 0.3924, 0.625, 0.3924, 0.625, 0.375, 0.5, 0.375, 0.5, 0.375, 0.5, 0.375, 0.5, 0.375, 0.5, 0.375, 0.75, 0.3924, 0.625, 0.3924, 0.625, 0.375, 0.75, 0.375, 0.75, 0.375, 0.75, 0.375, 0.75, 0.375, 0.75, 0.3924, 0.625, 0.375, 0.75, 0.375, 0.75, 0.3924, 0.625, 0.375, 0.75, 0.375, 0.75, 0.375, 0.75, 0.375, 0.75, 0.375, 0.75, 0.375, 0.75, 0.375, 0.75, 0.375, 0.75, 0.375, 0.75, 0.375, 0.75, 0.375, 0.75, 0.375, 0.75, 0.375, 0.75, 0.375, 0.75, 0.375, 0.75, 0.375, 0.75, 0.3924, 0.625, 0.375, 0.5, 0.375, 0.5, 0.3924, 0.625, 0.375, 0.5, 0.3924, 0.625, 0.3924, 0.625, 0.375, 0.5, 0.375, 0.5, 0.375, 0.5, 0.375, 0.5, 0.375, 0.5, 0.375, 0.75, 0.3924, 0.625, 0.3924, 0.625, 0.375, 0.75, 0.375, 0.75, 0.375, 0.75, 0.375, 0.75, 0.375, 0.75, 0.3924, 0.625, 0.375, 0.75, 0.375, 0.75, 0.3924, 0.625, 0.5, 0.5174, 0.5, 0.625, 0.6076, 0.625, 0.625, 0.5, 0.5, 0.625, 0.5, 0.7326, 0.625, 0.75, 0.6076, 0.625, 0.5, 0.375, 0.5, 0.4392, 0.625, 0.4375, 0.625, 0.375, 0.5, 0.4392, 0.5, 0.5174, 0.625, 0.5, 0.625, 0.4375, 0.5, 0.7326, 0.5, 0.8108, 0.625, 0.8125, 0.625, 0.75, 0.5, 0.8108, 0.5, 0.875, 0.625, 0.875, 0.625, 0.8125, 0.625, 0.5, 0.6076, 0.625, 0.6858, 0.625, 0.6875, 0.5, 0.6875, 0.5, 0.6858, 0.625, 0.75, 0.625, 0.75, 0.5, 0.6858, 0.625, 0.6875, 0.75, 0.75, 0.75, 0.75, 0.625, 0.6076, 0.625, 0.625, 0.75, 0.6875, 0.75, 0.6858, 0.625, 0.5, 0.5174, 0.625, 0.5, 0.6076, 0.625, 0.5, 0.625, 0.5, 0.625, 0.6076, 0.625, 0.625, 0.75, 0.5, 0.7326, 0.5, 0.375, 0.625, 0.375, 0.625, 0.4375, 0.5, 0.4392, 0.5, 0.4392, 0.625, 0.4375, 0.625, 0.5, 0.5, 0.5174, 0.5, 0.7326, 0.625, 0.75, 0.625, 0.8125, 0.5, 0.8108, 0.5, 0.8108, 0.625, 0.8125, 0.625, 0.875, 0.5, 0.875, 0.625, 0.5, 0.6875, 0.5, 0.6858, 0.625, 0.6076, 0.625, 0.6875, 0.5, 0.75, 0.5, 0.75, 0.625, 0.6858, 0.625, 0.6858, 0.625, 0.75, 0.625, 0.75, 0.75, 0.6875, 0.75, 0.6076, 0.625, 0.6858, 0.625, 0.6875, 0.75, 0.625, 0.75, 0.5, 0.5174, 0.5, 0.4392, 0.5, 0.4392, 0.5, 0.5174, 0.5, 0.7326, 0.5, 0.625, 0.5, 0.625, 0.5, 0.7326, 0.5, 0.8108, 0.5, 0.7326, 0.5, 0.7326, 0.5, 0.8108, 0.5, 0.4392, 0.5, 0.375, 0.5, 0.375, 0.5, 0.4392, 0.5, 0.625, 0.5, 0.5174, 0.5, 0.5174, 0.5, 0.625, 0.5, 0.875, 0.5, 0.8108, 0.5, 0.8108, 0.5, 0.875, 0.375, 0.75, 0.375, 0.75, 0.375, 0.8125, 0.375, 0.8125, 0.375, 0.8125, 0.375, 0.8125, 0.375, 0.875, 0.375, 0.875, 0.375, 0.75, 0.375, 0.8125, 0.5, 0.8108, 0.5, 0.7326, 0.375, 0.8125, 0.375, 0.875, 0.5, 0.875, 0.5, 0.8108, 0.375, 0.75, 0.375, 0.8125, 0.375, 0.8125, 0.375, 0.75, 0.375, 0.8125, 0.375, 0.875, 0.375, 0.875, 0.375, 0.8125, 0.375, 0.75, 0.5, 0.7326, 0.5, 0.8108, 0.375, 0.8125, 0.375, 0.8125, 0.5, 0.8108, 0.5, 0.875, 0.375, 0.875, 0.375, 0.8125, 0.375, 0.75, 0.375, 0.75, 0.375, 0.8125, 0.375, 0.75, 0.5, 0.7326, 0.5, 0.7326, 0.375, 0.75, 0.5, 0.7326, 0.5, 0.8108, 0.5, 0.8108, 0.5, 0.7326, 0.375, 0.75, 0.375, 0.75, 0.375, 0.75, 0.375, 0.75, 0.375, 0.875, 0.375, 0.8125, 0.375, 0.8125, 0.375, 0.875, 0.5, 0.8108, 0.5, 0.875, 0.5, 0.875, 0.5, 0.8108, 0.3663, 0.7018, 0.3056, 0.7401, 0.3056, 0.7401, 0.3663, 0.7018, 0.3654, 0.5158, 0.3802, 0.6231, 0.3802, 0.6231, 0.3654, 0.5158, 0.2577, 0.7212, 0.2561, 0.625, 0.2561, 0.625, 0.2577, 0.7212, 0.256, 0.512, 0.3113, 0.5125, 0.3113, 0.5125, 0.256, 0.512, 0.3113, 0.5125, 0.3654, 0.5158, 0.3654, 0.5158, 0.3113, 0.5125, 0.2561, 0.625, 0.256, 0.512, 0.256, 0.512, 0.2561, 0.625, 0.3802, 0.6231, 0.3663, 0.7018, 0.3663, 0.7018, 0.3802, 0.6231, 0.3056, 0.7401, 0.2577, 0.7212, 0.2577, 0.7212, 0.3056, 0.7401, 0.375, 0.75, 0.375, 0.75, 0.375, 0.8125, 0.375, 0.8125, 0.375, 0.5, 0.375, 0.5, 0.3924, 0.625, 0.3924, 0.625, 0.375, 0.375, 0.375, 0.375, 0.375, 0.4375, 0.375, 0.4375, 0.375, 0.8125, 0.375, 0.8125, 0.375, 0.875, 0.375, 0.875, 0.375, 0.5, 0.3924, 0.625, 0.5, 0.625, 0.5, 0.5174, 0.5, 0.5174, 0.5, 0.625, 0.6076, 0.625, 0.625, 0.5, 0.5, 0.625, 0.5, 0.7326, 0.625, 0.75, 0.6076, 0.625, 0.3924, 0.625, 0.375, 0.75, 0.5, 0.7326, 0.5, 0.625, 0.375, 0.375, 0.375, 0.4375, 0.5, 0.4392, 0.5, 0.375, 0.5, 0.375, 0.5, 0.4392, 0.625, 0.4375, 0.625, 0.375, 0.5, 0.4392, 0.5, 0.5174, 0.625, 0.5, 0.625, 0.4375, 0.375, 0.4375, 0.375, 0.5, 0.5, 0.5174, 0.5, 0.4392, 0.375, 0.75, 0.375, 0.8125, 0.5, 0.8108, 0.5, 0.7326, 0.5, 0.7326, 0.5, 0.8108, 0.625, 0.8125, 0.625, 0.75, 0.5, 0.8108, 0.5, 0.875, 0.625, 0.875, 0.625, 0.8125, 0.375, 0.8125, 0.375, 0.875, 0.5, 0.875, 0.5, 0.8108, 0.625, 0.5, 0.6076, 0.625, 0.6858, 0.625, 0.6875, 0.5, 0.6875, 0.5, 0.6858, 0.625, 0.75, 0.625, 0.75, 0.5, 0.6858, 0.625, 0.6875, 0.75, 0.75, 0.75, 0.75, 0.625, 0.6076, 0.625, 0.625, 0.75, 0.6875, 0.75, 0.6858, 0.625, 0.375, 0.375, 0.375, 0.375, 0.375, 0.4375, 0.375, 0.4375, 0.375, 0.8125, 0.375, 0.8125, 0.375, 0.875, 0.375, 0.875, 0.3924, 0.625, 0.3924, 0.625, 0.375, 0.75, 0.375, 0.75, 0.375, 0.4375, 0.375, 0.4375, 0.375, 0.5, 0.375, 0.5, 0.375, 0.4375, 0.375, 0.4375, 0.375, 0.5, 0.375, 0.5, 0.3924, 0.625, 0.3924, 0.625, 0.375, 0.75, 0.375, 0.75, 0.375, 0.375, 0.375, 0.375, 0.375, 0.4375, 0.375, 0.4375, 0.375, 0.8125, 0.375, 0.8125, 0.375, 0.875, 0.375, 0.875, 0.3924, 0.625, 0.3924, 0.625, 0.375, 0.75, 0.375, 0.75, 0.375, 0.4375, 0.375, 0.4375, 0.375, 0.5, 0.375, 0.5, 0.375, 0.5, 0.375, 0.5, 0.3924, 0.625, 0.3924, 0.625, 0.375, 0.75, 0.375, 0.75, 0.375, 0.8125, 0.375, 0.8125, 0.375, 0.5, 0.375, 0.5, 0.375, 0.5, 0.375, 0.5, 0.375, 0.4375, 0.375, 0.4375, 0.375, 0.5, 0.375, 0.5, 0.375, 0.75, 0.3805, 0.7101, 0.375, 0.8125, 0.375, 0.8125, 0.375, 0.5, 0.375, 0.5, 0.3924, 0.625, 0.3924, 0.625, 0.375, 0.5, 0.375, 0.5, 0.3924, 0.625, 0.3924, 0.625, 0.375, 0.75, 0.375, 0.75, 0.375, 0.8125, 0.375, 0.8125, 0.375, 0.375, 0.375, 0.375, 0.375, 0.4375, 0.375, 0.4375, 0.375, 0.8125, 0.375, 0.8125, 0.375, 0.875, 0.375, 0.875, 0.3924, 0.625, 0.3924, 0.625, 0.3805, 0.7101, 0.3805, 0.7101, 0.375, 0.4375, 0.375, 0.4375, 0.375, 0.5, 0.375, 0.5, 0.375, 0.8125, 0.375, 0.8125, 0.375, 0.875, 0.375, 0.875, 0.375, 0.375, 0.375, 0.375, 0.375, 0.4375, 0.375, 0.4375, 0.375, 0.375, 0.375, 0.375, 0.375, 0.4375, 0.375, 0.4375, 0.375, 0.8125, 0.375, 0.8125, 0.375, 0.875, 0.375, 0.875, 0.3924, 0.625, 0.3924, 0.625, 0.3783, 0.7134, 0.3805, 0.7101, 0.375, 0.4375, 0.375, 0.4375, 0.375, 0.5, 0.375, 0.5, 0.375, 0.5, 0.375, 0.5, 0.3924, 0.625, 0.3924, 0.625, 0.3805, 0.7101, 0.3805, 0.7101, 0.375, 0.8125, 0.375, 0.8125, 0.375, 0.5, 0.375, 0.5, 0.375, 0.5, 0.375, 0.5, 0.375, 0.75, 0.375, 0.75, 0.3924, 0.625, 0.3924, 0.625, 0.375, 0.75, 0.375, 0.75, 0.375, 0.75, 0.3805, 0.7101, 0.3805, 0.7101, 0.375, 0.75, 0.3924, 0.625, 0.3924, 0.625, 0.3924, 0.625, 0.3924, 0.625, 0.375, 0.75, 0.375, 0.75, 0.3924, 0.625, 0.3924, 0.625, 0.375, 0.5, 0.375, 0.5, 0.3924, 0.625, 0.3924, 0.625, 0.375, 0.75, 0.375, 0.75, 0.375, 0.75, 0.375, 0.75, 0.375, 0.75, 0.375, 0.75, 0.375, 0.5, 0.375, 0.5, 0.3924, 0.625, 0.3924, 0.625, 0.3924, 0.625, 0.3924, 0.625, 0.375, 0.5, 0.375, 0.5, 0.375, 0.75, 0.375, 0.75, 0.375, 0.75, 0.375, 0.75, 0.3924, 0.625, 0.3924, 0.625, 0.375, 0.75, 0.375, 0.75, 0.3924, 0.625, 0.3924, 0.625, 0.375, 0.75, 0.375, 0.75, 0.375, 0.75, 0.375, 0.75, 0.375, 0.75, 0.375, 0.75, 0.375, 0.75, 0.375, 0.75, 0.3924, 0.625, 0.3924, 0.625, 0.375, 0.5, 0.375, 0.5, 0.375, 0.5, 0.375, 0.5, 0.375, 0.5, 0.375, 0.5, 0.3924, 0.625, 0.3924, 0.625, 0.3924, 0.625, 0.3924, 0.625, 0.375, 0.5, 0.375, 0.5, 0.375, 0.4375, 0.375, 0.4375, 0.375, 0.5, 0.375, 0.5, 0.3783, 0.7134, 0.3805, 0.7101, 0.375, 0.8125, 0.375, 0.8125, 0.375, 0.5, 0.375, 0.5, 0.3924, 0.625, 0.3924, 0.625, 0.375, 0.375, 0.375, 0.375, 0.375, 0.4375, 0.375, 0.4375, 0.375, 0.5, 0.375, 0.5, 0.3924, 0.625, 0.3924, 0.625, 0.3805, 0.7101, 0.3783, 0.7134, 0.375, 0.8125, 0.375, 0.8125, 0.2577, 0.7212, 0.2577, 0.7212, 0.2577, 0.7212, 0.2577, 0.7212, 0.3654, 0.5158, 0.3654, 0.5158, 0.3802, 0.6231, 0.3802, 0.6231, 0.2577, 0.7212, 0.2577, 0.7212, 0.2561, 0.625, 0.2561, 0.625, 0.256, 0.512, 0.256, 0.512, 0.3113, 0.5125, 0.3113, 0.5125, 0.3924, 0.625, 0.3924, 0.625, 0.3805, 0.7101, 0.3783, 0.7134, 0.375, 0.8125, 0.375, 0.8125, 0.375, 0.8753, 0.375, 0.875, 0.2577, 0.7212, 0.25, 0.728, 0.3125, 0.75, 0.3056, 0.7401, 0.3056, 0.7401, 0.3125, 0.75, 0.3805, 0.7101, 0.3663, 0.7018, 0.3663, 0.7018, 0.3805, 0.7101, 0.3924, 0.625, 0.3802, 0.6231, 0.3802, 0.6231, 0.3924, 0.625, 0.375, 0.5, 0.3654, 0.5158, 0.3654, 0.5158, 0.375, 0.5, 0.3125, 0.5, 0.3113, 0.5125, 0.3113, 0.5125, 0.3125, 0.5, 0.25, 0.5, 0.256, 0.512, 0.256, 0.512, 0.25, 0.5, 0.25, 0.625, 0.2561, 0.625, 0.2561, 0.625, 0.25, 0.625, 0.25, 0.728, 0.2577, 0.7212, 0.256, 0.512, 0.2561, 0.625, 0.3142, 0.625, 0.3113, 0.5125, 0.3113, 0.5125, 0.3142, 0.625, 0.3802, 0.6231, 0.3654, 0.5158, 0.3142, 0.625, 0.3056, 0.7401, 0.3663, 0.7018, 0.3802, 0.6231, 0.2561, 0.625, 0.2577, 0.7212, 0.3056, 0.7401, 0.3142, 0.625, 0.3113, 0.5125, 0.3113, 0.5125, 0.3654, 0.5158, 0.3654, 0.5158, 0.2561, 0.625, 0.2561, 0.625, 0.256, 0.512, 0.256, 0.512, 0.3802, 0.6231, 0.3802, 0.6231, 0.3663, 0.7018, 0.3663, 0.7018, 0.3056, 0.7401, 0.3056, 0.7401, 0.3663, 0.7018, 0.3663, 0.7018, 0.375, 0.75, 0.375, 0.75, 0.375, 0.8125, 0.375, 0.8125, 0.375, 0.5, 0.375, 0.5, 0.3924, 0.625, 0.3924, 0.625, 0.375, 0.4375, 0.375, 0.4375, 0.375, 0.5, 0.375, 0.5, 0.3924, 0.625, 0.3924, 0.625, 0.375, 0.75, 0.375, 0.75, 0.375, 0.8125, 0.375, 0.8125, 0.375, 0.875, 0.375, 0.875, 0.375, 0.375, 0.375, 0.375, 0.375, 0.4375, 0.375, 0.4375, 0.3056, 0.7401, 0.3056, 0.7401, 0.2577, 0.7212, 0.2577, 0.7212, 0.3802, 0.6231, 0.3802, 0.6231, 0.3663, 0.7018, 0.3663, 0.7018, 0.2561, 0.625, 0.2561, 0.625, 0.256, 0.512, 0.256, 0.512, 0.3113, 0.5125, 0.3113, 0.5125, 0.3654, 0.5158, 0.3654, 0.5158, 0.256, 0.512, 0.256, 0.512, 0.3113, 0.5125, 0.3113, 0.5125, 0.2577, 0.7212, 0.2577, 0.7212, 0.2561, 0.625, 0.2561, 0.625, 0.3654, 0.5158, 0.3654, 0.5158, 0.3802, 0.6231, 0.3802, 0.6231, 0.3663, 0.7018, 0.3663, 0.7018, 0.3056, 0.7401, 0.3056, 0.7401, 0.3663, 0.7018, 0.3663, 0.7018, 0.3056, 0.7401, 0.3056, 0.7401, 0.3056, 0.7401, 0.3056, 0.7401, 0.2577, 0.7212, 0.2577, 0.7212, 0.3663, 0.7018, 0.3663, 0.7018, 0.3663, 0.7018, 0.3663, 0.7018, 0.2577, 0.7212, 0.2577, 0.7212, 0.3056, 0.7401, 0.3056, 0.7401, 0.3056, 0.7401, 0.3056, 0.7401, 0.2577, 0.7212, 0.2577, 0.7212, 0.3663, 0.7018, 0.3663, 0.7018, 0.3056, 0.7401, 0.3056, 0.7401, 0.3924, 0.625, 0.3924, 0.625, 0.375, 0.75, 0.375, 0.75, 0.375, 0.5, 0.375, 0.5, 0.3924, 0.625, 0.3924, 0.625, 0.375, 0.75, 0.375, 0.75, 0.3924, 0.625, 0.3924, 0.625, 0.375, 0.5, 0.375, 0.5, 0.375, 0.5, 0.375, 0.5, 0.375, 0.5, 0.375, 0.5, 0.3924, 0.625, 0.3924, 0.625, 0.3924, 0.625, 0.3924, 0.625, 0.375, 0.5, 0.375, 0.5, 0.3924, 0.625, 0.3924, 0.625, 0.375, 0.5, 0.375, 0.5, 0.375, 0.5, 0.375, 0.5, 0.3924, 0.625, 0.3924, 0.625, 0.375, 0.5, 0.375, 0.5, 0.375, 0.5, 0.375, 0.5, 0.375, 0.75, 0.375, 0.75, 0.3924, 0.625, 0.3924, 0.625, 0.375, 0.75, 0.375, 0.75, 0.375, 0.75, 0.375, 0.75, 0.3924, 0.625, 0.3924, 0.625, 0.375, 0.75, 0.375, 0.75, 0.375, 0.75, 0.375, 0.75, 0.375, 0.75, 0.375, 0.75, 0.375, 0.75, 0.375, 0.75, 0.375, 0.75, 0.375, 0.75, 0.375, 0.75, 0.375, 0.75, 0.375, 0.75, 0.375, 0.75, 0.375, 0.75, 0.375, 0.75, 0.375, 0.75, 0.375, 0.75, 0.3924, 0.625, 0.3924, 0.625, 0.375, 0.5, 0.375, 0.5, 0.375, 0.5, 0.375, 0.5, 0.3924, 0.625, 0.3924, 0.625, 0.375, 0.5, 0.375, 0.5, 0.375, 0.5, 0.375, 0.5, 0.375, 0.75, 0.375, 0.75, 0.3924, 0.625, 0.3924, 0.625, 0.375, 0.75, 0.375, 0.75, 0.375, 0.75, 0.375, 0.75, 0.3924, 0.625, 0.3924, 0.625, 0.375, 0.75, 0.375, 0.75, 0.5, 0.5174, 0.625, 0.5, 0.6076, 0.625, 0.5, 0.625, 0.5, 0.625, 0.6076, 0.625, 0.625, 0.75, 0.5, 0.7326, 0.5, 0.375, 0.625, 0.375, 0.625, 0.4375, 0.5, 0.4392, 0.5, 0.4392, 0.625, 0.4375, 0.625, 0.5, 0.5, 0.5174, 0.5, 0.7326, 0.625, 0.75, 0.625, 0.8125, 0.5, 0.8108, 0.5, 0.8108, 0.625, 0.8125, 0.625, 0.875, 0.5, 0.875, 0.625, 0.5, 0.6875, 0.5, 0.6858, 0.625, 0.6076, 0.625, 0.6875, 0.5, 0.75, 0.5, 0.75, 0.625, 0.6858, 0.625, 0.6858, 0.625, 0.75, 0.625, 0.75, 0.75, 0.6875, 0.75, 0.6076, 0.625, 0.6858, 0.625, 0.6875, 0.75, 0.625, 0.75, 0.5, 0.5174, 0.5, 0.625, 0.6076, 0.625, 0.625, 0.5, 0.5, 0.625, 0.5, 0.7326, 0.625, 0.75, 0.6076, 0.625, 0.5, 0.375, 0.5, 0.4392, 0.625, 0.4375, 0.625, 0.375, 0.5, 0.4392, 0.5, 0.5174, 0.625, 0.5, 0.625, 0.4375, 0.5, 0.7326, 0.5, 0.8108, 0.625, 0.8125, 0.625, 0.75, 0.5, 0.8108, 0.5, 0.875, 0.625, 0.875, 0.625, 0.8125, 0.625, 0.5, 0.6076, 0.625, 0.6858, 0.625, 0.6875, 0.5, 0.6875, 0.5, 0.6858, 0.625, 0.75, 0.625, 0.75, 0.5, 0.6858, 0.625, 0.6875, 0.75, 0.75, 0.75, 0.75, 0.625, 0.6076, 0.625, 0.625, 0.75, 0.6875, 0.75, 0.6858, 0.625, 0.5, 0.5174, 0.5, 0.5174, 0.5, 0.4392, 0.5, 0.4392, 0.5, 0.7326, 0.5, 0.7326, 0.5, 0.625, 0.5, 0.625, 0.5, 0.8108, 0.5, 0.8108, 0.5, 0.7326, 0.5, 0.7326, 0.5, 0.4392, 0.5, 0.4392, 0.5, 0.375, 0.5, 0.375, 0.5, 0.625, 0.5, 0.625, 0.5, 0.5174, 0.5, 0.5174, 0.5, 0.875, 0.5, 0.875, 0.5, 0.8108, 0.5, 0.8108, 0.375, 0.75, 0.375, 0.8125, 0.375, 0.8125, 0.375, 0.75, 0.375, 0.8125, 0.375, 0.875, 0.375, 0.875, 0.375, 0.8125, 0.375, 0.75, 0.5, 0.7326, 0.5, 0.8108, 0.375, 0.8125, 0.375, 0.8125, 0.5, 0.8108, 0.5, 0.875, 0.375, 0.875, 0.375, 0.75, 0.375, 0.75, 0.375, 0.8125, 0.375, 0.8125, 0.375, 0.8125, 0.375, 0.8125, 0.375, 0.875, 0.375, 0.875, 0.375, 0.75, 0.375, 0.8125, 0.5, 0.8108, 0.5, 0.7326, 0.375, 0.8125, 0.375, 0.875, 0.5, 0.875, 0.5, 0.8108, 0.375, 0.8125, 0.375, 0.8125, 0.375, 0.75, 0.375, 0.75, 0.375, 0.75, 0.375, 0.75, 0.5, 0.7326, 0.5, 0.7326, 0.5, 0.7326, 0.5, 0.7326, 0.5, 0.8108, 0.5, 0.8108, 0.375, 0.75, 0.375, 0.75, 0.375, 0.75, 0.375, 0.75, 0.375, 0.875, 0.375, 0.875, 0.375, 0.8125, 0.375, 0.8125, 0.5, 0.8108, 0.5, 0.8108, 0.5, 0.875, 0.5, 0.875, 0.3663, 0.7018, 0.3663, 0.7018, 0.3056, 0.7401, 0.3056, 0.7401, 0.3654, 0.5158, 0.3654, 0.5158, 0.3802, 0.6231, 0.3802, 0.6231, 0.2577, 0.7212, 0.2577, 0.7212, 0.2561, 0.625, 0.2561, 0.625, 0.256, 0.512, 0.256, 0.512, 0.3113, 0.5125, 0.3113, 0.5125, 0.3113, 0.5125, 0.3113, 0.5125, 0.3654, 0.5158, 0.3654, 0.5158, 0.2561, 0.625, 0.2561, 0.625, 0.256, 0.512, 0.256, 0.512, 0.3802, 0.6231, 0.3802, 0.6231, 0.3663, 0.7018, 0.3663, 0.7018, 0.3056, 0.7401, 0.3056, 0.7401, 0.2577, 0.7212, 0.2577, 0.7212])
me_cube.materials.append(mat_skin)
me_cube.materials.append(mat_shirt)
me_cube.materials.append(mat_trousers)
me_cube.materials.append(mat_shoes)
me_cube.use_remesh_preserve_volume = False
me_cube.use_remesh_preserve_attributes = False
me_cube.use_mirror_vertex_groups = False
me_cube.update()
arm_armature_001 = bpy.data.armatures.new('Armature.001')  # bones are not reproduced

# ---- objects
ob_cube = bpy.data.objects.new('Cube', me_cube)
ob_light = bpy.data.objects.new('Light', light_light)
ob_camera = bpy.data.objects.new('Camera', cam_camera)
ob_armature = bpy.data.objects.new('Armature', arm_armature_001)

# ---- transforms, parenting, visibility, modifiers, constraints
ob_cube.location = (0.0, 0.0, 0.0)
ob_cube.lock_rotations_4d = False
ob_cube.empty_display_type = 'ARROWS'
ob_cube.lineart.crease_threshold = 0.0
ob_light.location = (4.076, 1.005, 5.904)
ob_light.rotation_euler = (0.6503, 0.05522, 1.866)
ob_light.lock_rotations_4d = False
ob_light.empty_display_type = 'ARROWS'
ob_light.color = (0.0, 0.0, 0.0, 0.0)
ob_light.lineart.crease_threshold = 0.0
ob_camera.location = (21.94, -16.63, 5.552)
ob_camera.rotation_euler = (1.438, 4.947e-06, 0.9844)
ob_camera.scale = (1.0, 1.0, 1.0)
ob_camera.lock_rotations_4d = False
ob_camera.empty_display_type = 'ARROWS'
ob_camera.color = (0.0, 0.0, 0.0, 0.0)
ob_camera.display_type = 'WIRE'
ob_camera.lineart.crease_threshold = 0.0
ob_armature.location = (-0.2129, 0.199, 3.724)

# ---- collection membership
col_collection.objects.link(ob_cube)
col_collection.objects.link(ob_light)
col_collection.objects.link(ob_camera)
col_collection.objects.link(ob_armature)

# ---- scene / render settings (as saved in the file)
scene.camera = ob_camera
scene.frame_start = 1; scene.frame_end = 250; scene.frame_set(1)
scene.render.engine = 'BLENDER_EEVEE_NEXT'
scene.cycles.sampling_pattern = 'TABULATED_SOBOL'
scene.cycles.use_light_tree = False
scene.view_settings.view_transform = 'Filmic'
bpy.context.view_layer.update()
